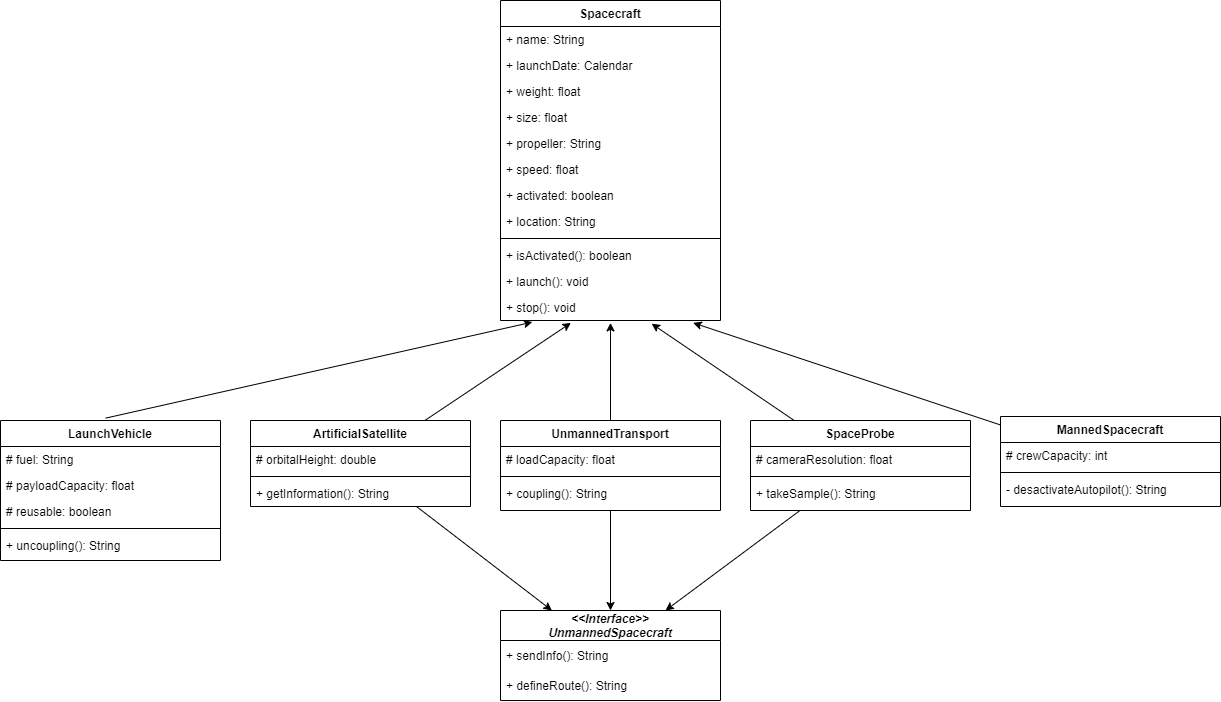

The diagram above was exported from draw.io. Its source (the exported page's mxGraphModel, read from the mxfile embedded in the PNG):
<mxGraphModel dx="1447" dy="750" grid="1" gridSize="10" guides="1" tooltips="1" connect="1" arrows="1" fold="1" page="1" pageScale="1" pageWidth="827" pageHeight="1169" math="0" shadow="0">
  <root>
    <mxCell id="WIyWlLk6GJQsqaUBKTNV-0" />
    <mxCell id="WIyWlLk6GJQsqaUBKTNV-1" parent="WIyWlLk6GJQsqaUBKTNV-0" />
    <mxCell id="zkfFHV4jXpPFQw0GAbJ--0" value="Spacecraft" style="swimlane;fontStyle=1;align=center;verticalAlign=top;childLayout=stackLayout;horizontal=1;startSize=26;horizontalStack=0;resizeParent=1;resizeLast=0;collapsible=1;marginBottom=0;rounded=0;shadow=0;strokeWidth=1;" parent="WIyWlLk6GJQsqaUBKTNV-1" vertex="1">
      <mxGeometry x="530" y="20" width="220" height="320" as="geometry">
        <mxRectangle x="230" y="140" width="160" height="26" as="alternateBounds" />
      </mxGeometry>
    </mxCell>
    <mxCell id="zkfFHV4jXpPFQw0GAbJ--1" value="+ name: String" style="text;align=left;verticalAlign=top;spacingLeft=4;spacingRight=4;overflow=hidden;rotatable=0;points=[[0,0.5],[1,0.5]];portConstraint=eastwest;" parent="zkfFHV4jXpPFQw0GAbJ--0" vertex="1">
      <mxGeometry y="26" width="220" height="26" as="geometry" />
    </mxCell>
    <mxCell id="zkfFHV4jXpPFQw0GAbJ--2" value="+ launchDate: Calendar" style="text;align=left;verticalAlign=top;spacingLeft=4;spacingRight=4;overflow=hidden;rotatable=0;points=[[0,0.5],[1,0.5]];portConstraint=eastwest;rounded=0;shadow=0;html=0;" parent="zkfFHV4jXpPFQw0GAbJ--0" vertex="1">
      <mxGeometry y="52" width="220" height="26" as="geometry" />
    </mxCell>
    <mxCell id="zkfFHV4jXpPFQw0GAbJ--3" value="+ weight: float" style="text;align=left;verticalAlign=top;spacingLeft=4;spacingRight=4;overflow=hidden;rotatable=0;points=[[0,0.5],[1,0.5]];portConstraint=eastwest;rounded=0;shadow=0;html=0;" parent="zkfFHV4jXpPFQw0GAbJ--0" vertex="1">
      <mxGeometry y="78" width="220" height="26" as="geometry" />
    </mxCell>
    <mxCell id="INiiYExJ3wPCrZZ6XO_e-0" value="+ size: float" style="text;align=left;verticalAlign=top;spacingLeft=4;spacingRight=4;overflow=hidden;rotatable=0;points=[[0,0.5],[1,0.5]];portConstraint=eastwest;rounded=0;shadow=0;html=0;" parent="zkfFHV4jXpPFQw0GAbJ--0" vertex="1">
      <mxGeometry y="104" width="220" height="26" as="geometry" />
    </mxCell>
    <mxCell id="INiiYExJ3wPCrZZ6XO_e-1" value="+ propeller: String" style="text;align=left;verticalAlign=top;spacingLeft=4;spacingRight=4;overflow=hidden;rotatable=0;points=[[0,0.5],[1,0.5]];portConstraint=eastwest;rounded=0;shadow=0;html=0;" parent="zkfFHV4jXpPFQw0GAbJ--0" vertex="1">
      <mxGeometry y="130" width="220" height="26" as="geometry" />
    </mxCell>
    <mxCell id="INiiYExJ3wPCrZZ6XO_e-2" value="+ speed: float" style="text;align=left;verticalAlign=top;spacingLeft=4;spacingRight=4;overflow=hidden;rotatable=0;points=[[0,0.5],[1,0.5]];portConstraint=eastwest;rounded=0;shadow=0;html=0;" parent="zkfFHV4jXpPFQw0GAbJ--0" vertex="1">
      <mxGeometry y="156" width="220" height="26" as="geometry" />
    </mxCell>
    <mxCell id="INiiYExJ3wPCrZZ6XO_e-3" value="+ activated: boolean" style="text;align=left;verticalAlign=top;spacingLeft=4;spacingRight=4;overflow=hidden;rotatable=0;points=[[0,0.5],[1,0.5]];portConstraint=eastwest;rounded=0;shadow=0;html=0;" parent="zkfFHV4jXpPFQw0GAbJ--0" vertex="1">
      <mxGeometry y="182" width="220" height="26" as="geometry" />
    </mxCell>
    <mxCell id="INiiYExJ3wPCrZZ6XO_e-4" value="+ location: String" style="text;align=left;verticalAlign=top;spacingLeft=4;spacingRight=4;overflow=hidden;rotatable=0;points=[[0,0.5],[1,0.5]];portConstraint=eastwest;rounded=0;shadow=0;html=0;" parent="zkfFHV4jXpPFQw0GAbJ--0" vertex="1">
      <mxGeometry y="208" width="220" height="26" as="geometry" />
    </mxCell>
    <mxCell id="zkfFHV4jXpPFQw0GAbJ--4" value="" style="line;html=1;strokeWidth=1;align=left;verticalAlign=middle;spacingTop=-1;spacingLeft=3;spacingRight=3;rotatable=0;labelPosition=right;points=[];portConstraint=eastwest;" parent="zkfFHV4jXpPFQw0GAbJ--0" vertex="1">
      <mxGeometry y="234" width="220" height="8" as="geometry" />
    </mxCell>
    <mxCell id="zkfFHV4jXpPFQw0GAbJ--5" value="+ isActivated(): boolean" style="text;align=left;verticalAlign=top;spacingLeft=4;spacingRight=4;overflow=hidden;rotatable=0;points=[[0,0.5],[1,0.5]];portConstraint=eastwest;" parent="zkfFHV4jXpPFQw0GAbJ--0" vertex="1">
      <mxGeometry y="242" width="220" height="26" as="geometry" />
    </mxCell>
    <mxCell id="INiiYExJ3wPCrZZ6XO_e-35" value="+ launch(): void" style="text;align=left;verticalAlign=top;spacingLeft=4;spacingRight=4;overflow=hidden;rotatable=0;points=[[0,0.5],[1,0.5]];portConstraint=eastwest;" parent="zkfFHV4jXpPFQw0GAbJ--0" vertex="1">
      <mxGeometry y="268" width="220" height="26" as="geometry" />
    </mxCell>
    <mxCell id="INiiYExJ3wPCrZZ6XO_e-36" value="+ stop(): void" style="text;align=left;verticalAlign=top;spacingLeft=4;spacingRight=4;overflow=hidden;rotatable=0;points=[[0,0.5],[1,0.5]];portConstraint=eastwest;" parent="zkfFHV4jXpPFQw0GAbJ--0" vertex="1">
      <mxGeometry y="294" width="220" height="26" as="geometry" />
    </mxCell>
    <mxCell id="zKI73IaKEyWj0CO8TbV2-8" style="rounded=0;orthogonalLoop=1;jettySize=auto;html=1;entryX=0.145;entryY=1.062;entryDx=0;entryDy=0;entryPerimeter=0;exitX=0.478;exitY=-0.017;exitDx=0;exitDy=0;exitPerimeter=0;" edge="1" parent="WIyWlLk6GJQsqaUBKTNV-1" source="zkfFHV4jXpPFQw0GAbJ--6" target="INiiYExJ3wPCrZZ6XO_e-36">
      <mxGeometry relative="1" as="geometry" />
    </mxCell>
    <mxCell id="zkfFHV4jXpPFQw0GAbJ--6" value="LaunchVehicle" style="swimlane;fontStyle=1;align=center;verticalAlign=top;childLayout=stackLayout;horizontal=1;startSize=26;horizontalStack=0;resizeParent=1;resizeLast=0;collapsible=1;marginBottom=0;rounded=0;shadow=0;strokeWidth=1;" parent="WIyWlLk6GJQsqaUBKTNV-1" vertex="1">
      <mxGeometry x="30" y="440" width="220" height="140" as="geometry">
        <mxRectangle x="130" y="380" width="160" height="26" as="alternateBounds" />
      </mxGeometry>
    </mxCell>
    <mxCell id="zkfFHV4jXpPFQw0GAbJ--7" value="# fuel: String" style="text;align=left;verticalAlign=top;spacingLeft=4;spacingRight=4;overflow=hidden;rotatable=0;points=[[0,0.5],[1,0.5]];portConstraint=eastwest;" parent="zkfFHV4jXpPFQw0GAbJ--6" vertex="1">
      <mxGeometry y="26" width="220" height="26" as="geometry" />
    </mxCell>
    <mxCell id="INiiYExJ3wPCrZZ6XO_e-8" value="# payloadCapacity: float" style="text;align=left;verticalAlign=top;spacingLeft=4;spacingRight=4;overflow=hidden;rotatable=0;points=[[0,0.5],[1,0.5]];portConstraint=eastwest;rounded=0;shadow=0;html=0;" parent="zkfFHV4jXpPFQw0GAbJ--6" vertex="1">
      <mxGeometry y="52" width="220" height="26" as="geometry" />
    </mxCell>
    <mxCell id="INiiYExJ3wPCrZZ6XO_e-9" value="# reusable: boolean" style="text;align=left;verticalAlign=top;spacingLeft=4;spacingRight=4;overflow=hidden;rotatable=0;points=[[0,0.5],[1,0.5]];portConstraint=eastwest;rounded=0;shadow=0;html=0;" parent="zkfFHV4jXpPFQw0GAbJ--6" vertex="1">
      <mxGeometry y="78" width="220" height="26" as="geometry" />
    </mxCell>
    <mxCell id="zkfFHV4jXpPFQw0GAbJ--9" value="" style="line;html=1;strokeWidth=1;align=left;verticalAlign=middle;spacingTop=-1;spacingLeft=3;spacingRight=3;rotatable=0;labelPosition=right;points=[];portConstraint=eastwest;" parent="zkfFHV4jXpPFQw0GAbJ--6" vertex="1">
      <mxGeometry y="104" width="220" height="8" as="geometry" />
    </mxCell>
    <mxCell id="zkfFHV4jXpPFQw0GAbJ--10" value="+ uncoupling(): String" style="text;align=left;verticalAlign=top;spacingLeft=4;spacingRight=4;overflow=hidden;rotatable=0;points=[[0,0.5],[1,0.5]];portConstraint=eastwest;fontStyle=0" parent="zkfFHV4jXpPFQw0GAbJ--6" vertex="1">
      <mxGeometry y="112" width="220" height="26" as="geometry" />
    </mxCell>
    <mxCell id="zKI73IaKEyWj0CO8TbV2-9" style="edgeStyle=none;rounded=0;orthogonalLoop=1;jettySize=auto;html=1;entryX=0.32;entryY=1.092;entryDx=0;entryDy=0;entryPerimeter=0;" edge="1" parent="WIyWlLk6GJQsqaUBKTNV-1" source="zkfFHV4jXpPFQw0GAbJ--13" target="INiiYExJ3wPCrZZ6XO_e-36">
      <mxGeometry relative="1" as="geometry" />
    </mxCell>
    <mxCell id="zKI73IaKEyWj0CO8TbV2-13" style="edgeStyle=none;rounded=0;orthogonalLoop=1;jettySize=auto;html=1;" edge="1" parent="WIyWlLk6GJQsqaUBKTNV-1" source="zkfFHV4jXpPFQw0GAbJ--13" target="INiiYExJ3wPCrZZ6XO_e-31">
      <mxGeometry relative="1" as="geometry" />
    </mxCell>
    <mxCell id="zkfFHV4jXpPFQw0GAbJ--13" value="ArtificialSatellite" style="swimlane;fontStyle=1;align=center;verticalAlign=top;childLayout=stackLayout;horizontal=1;startSize=26;horizontalStack=0;resizeParent=1;resizeLast=0;collapsible=1;marginBottom=0;rounded=0;shadow=0;strokeWidth=1;" parent="WIyWlLk6GJQsqaUBKTNV-1" vertex="1">
      <mxGeometry x="280" y="440" width="220" height="86" as="geometry">
        <mxRectangle x="340" y="380" width="170" height="26" as="alternateBounds" />
      </mxGeometry>
    </mxCell>
    <mxCell id="zkfFHV4jXpPFQw0GAbJ--14" value="# orbitalHeight: double" style="text;align=left;verticalAlign=top;spacingLeft=4;spacingRight=4;overflow=hidden;rotatable=0;points=[[0,0.5],[1,0.5]];portConstraint=eastwest;" parent="zkfFHV4jXpPFQw0GAbJ--13" vertex="1">
      <mxGeometry y="26" width="220" height="26" as="geometry" />
    </mxCell>
    <mxCell id="zkfFHV4jXpPFQw0GAbJ--15" value="" style="line;html=1;strokeWidth=1;align=left;verticalAlign=middle;spacingTop=-1;spacingLeft=3;spacingRight=3;rotatable=0;labelPosition=right;points=[];portConstraint=eastwest;" parent="zkfFHV4jXpPFQw0GAbJ--13" vertex="1">
      <mxGeometry y="52" width="220" height="8" as="geometry" />
    </mxCell>
    <mxCell id="INiiYExJ3wPCrZZ6XO_e-26" value="+ getInformation(): String" style="text;align=left;verticalAlign=top;spacingLeft=4;spacingRight=4;overflow=hidden;rotatable=0;points=[[0,0.5],[1,0.5]];portConstraint=eastwest;" parent="zkfFHV4jXpPFQw0GAbJ--13" vertex="1">
      <mxGeometry y="60" width="220" height="26" as="geometry" />
    </mxCell>
    <mxCell id="zKI73IaKEyWj0CO8TbV2-11" style="edgeStyle=none;rounded=0;orthogonalLoop=1;jettySize=auto;html=1;entryX=0.687;entryY=1.123;entryDx=0;entryDy=0;entryPerimeter=0;" edge="1" parent="WIyWlLk6GJQsqaUBKTNV-1" source="zkfFHV4jXpPFQw0GAbJ--17" target="INiiYExJ3wPCrZZ6XO_e-36">
      <mxGeometry relative="1" as="geometry" />
    </mxCell>
    <mxCell id="zKI73IaKEyWj0CO8TbV2-15" style="edgeStyle=none;rounded=0;orthogonalLoop=1;jettySize=auto;html=1;entryX=0.75;entryY=0;entryDx=0;entryDy=0;" edge="1" parent="WIyWlLk6GJQsqaUBKTNV-1" source="zkfFHV4jXpPFQw0GAbJ--17" target="INiiYExJ3wPCrZZ6XO_e-31">
      <mxGeometry relative="1" as="geometry" />
    </mxCell>
    <mxCell id="zkfFHV4jXpPFQw0GAbJ--17" value="SpaceProbe" style="swimlane;fontStyle=1;align=center;verticalAlign=top;childLayout=stackLayout;horizontal=1;startSize=26;horizontalStack=0;resizeParent=1;resizeLast=0;collapsible=1;marginBottom=0;rounded=0;shadow=0;strokeWidth=1;" parent="WIyWlLk6GJQsqaUBKTNV-1" vertex="1">
      <mxGeometry x="780" y="440" width="220" height="90" as="geometry">
        <mxRectangle x="550" y="140" width="160" height="26" as="alternateBounds" />
      </mxGeometry>
    </mxCell>
    <mxCell id="zkfFHV4jXpPFQw0GAbJ--18" value="# cameraResolution: float" style="text;align=left;verticalAlign=top;spacingLeft=4;spacingRight=4;overflow=hidden;rotatable=0;points=[[0,0.5],[1,0.5]];portConstraint=eastwest;" parent="zkfFHV4jXpPFQw0GAbJ--17" vertex="1">
      <mxGeometry y="26" width="220" height="26" as="geometry" />
    </mxCell>
    <mxCell id="zkfFHV4jXpPFQw0GAbJ--23" value="" style="line;html=1;strokeWidth=1;align=left;verticalAlign=middle;spacingTop=-1;spacingLeft=3;spacingRight=3;rotatable=0;labelPosition=right;points=[];portConstraint=eastwest;" parent="zkfFHV4jXpPFQw0GAbJ--17" vertex="1">
      <mxGeometry y="52" width="220" height="8" as="geometry" />
    </mxCell>
    <mxCell id="zkfFHV4jXpPFQw0GAbJ--24" value="+ takeSample(): String" style="text;align=left;verticalAlign=top;spacingLeft=4;spacingRight=4;overflow=hidden;rotatable=0;points=[[0,0.5],[1,0.5]];portConstraint=eastwest;" parent="zkfFHV4jXpPFQw0GAbJ--17" vertex="1">
      <mxGeometry y="60" width="220" height="26" as="geometry" />
    </mxCell>
    <mxCell id="zKI73IaKEyWj0CO8TbV2-10" style="edgeStyle=none;rounded=0;orthogonalLoop=1;jettySize=auto;html=1;entryX=0.5;entryY=1.092;entryDx=0;entryDy=0;entryPerimeter=0;" edge="1" parent="WIyWlLk6GJQsqaUBKTNV-1" source="INiiYExJ3wPCrZZ6XO_e-10" target="INiiYExJ3wPCrZZ6XO_e-36">
      <mxGeometry relative="1" as="geometry" />
    </mxCell>
    <mxCell id="zKI73IaKEyWj0CO8TbV2-14" style="edgeStyle=none;rounded=0;orthogonalLoop=1;jettySize=auto;html=1;entryX=0.5;entryY=0;entryDx=0;entryDy=0;" edge="1" parent="WIyWlLk6GJQsqaUBKTNV-1" source="INiiYExJ3wPCrZZ6XO_e-10" target="INiiYExJ3wPCrZZ6XO_e-31">
      <mxGeometry relative="1" as="geometry" />
    </mxCell>
    <mxCell id="INiiYExJ3wPCrZZ6XO_e-10" value="UnmannedTransport" style="swimlane;fontStyle=1;align=center;verticalAlign=top;childLayout=stackLayout;horizontal=1;startSize=26;horizontalStack=0;resizeParent=1;resizeLast=0;collapsible=1;marginBottom=0;rounded=0;shadow=0;strokeWidth=1;" parent="WIyWlLk6GJQsqaUBKTNV-1" vertex="1">
      <mxGeometry x="530" y="440" width="220" height="90" as="geometry">
        <mxRectangle x="130" y="380" width="160" height="26" as="alternateBounds" />
      </mxGeometry>
    </mxCell>
    <mxCell id="INiiYExJ3wPCrZZ6XO_e-11" value="# loadCapacity: float" style="text;align=left;verticalAlign=top;spacingLeft=4;spacingRight=4;overflow=hidden;rotatable=0;points=[[0,0.5],[1,0.5]];portConstraint=eastwest;" parent="INiiYExJ3wPCrZZ6XO_e-10" vertex="1">
      <mxGeometry y="26" width="220" height="26" as="geometry" />
    </mxCell>
    <mxCell id="INiiYExJ3wPCrZZ6XO_e-15" value="" style="line;html=1;strokeWidth=1;align=left;verticalAlign=middle;spacingTop=-1;spacingLeft=3;spacingRight=3;rotatable=0;labelPosition=right;points=[];portConstraint=eastwest;" parent="INiiYExJ3wPCrZZ6XO_e-10" vertex="1">
      <mxGeometry y="52" width="220" height="8" as="geometry" />
    </mxCell>
    <mxCell id="INiiYExJ3wPCrZZ6XO_e-16" value="+ coupling(): String" style="text;align=left;verticalAlign=top;spacingLeft=4;spacingRight=4;overflow=hidden;rotatable=0;points=[[0,0.5],[1,0.5]];portConstraint=eastwest;fontStyle=0" parent="INiiYExJ3wPCrZZ6XO_e-10" vertex="1">
      <mxGeometry y="60" width="220" height="26" as="geometry" />
    </mxCell>
    <mxCell id="zKI73IaKEyWj0CO8TbV2-12" style="edgeStyle=none;rounded=0;orthogonalLoop=1;jettySize=auto;html=1;entryX=0.876;entryY=1.092;entryDx=0;entryDy=0;entryPerimeter=0;" edge="1" parent="WIyWlLk6GJQsqaUBKTNV-1" source="INiiYExJ3wPCrZZ6XO_e-17" target="INiiYExJ3wPCrZZ6XO_e-36">
      <mxGeometry relative="1" as="geometry" />
    </mxCell>
    <mxCell id="INiiYExJ3wPCrZZ6XO_e-17" value="MannedSpacecraft" style="swimlane;fontStyle=1;align=center;verticalAlign=top;childLayout=stackLayout;horizontal=1;startSize=26;horizontalStack=0;resizeParent=1;resizeLast=0;collapsible=1;marginBottom=0;rounded=0;shadow=0;strokeWidth=1;" parent="WIyWlLk6GJQsqaUBKTNV-1" vertex="1">
      <mxGeometry x="1030" y="436" width="220" height="90" as="geometry">
        <mxRectangle x="550" y="140" width="160" height="26" as="alternateBounds" />
      </mxGeometry>
    </mxCell>
    <mxCell id="INiiYExJ3wPCrZZ6XO_e-18" value="# crewCapacity: int" style="text;align=left;verticalAlign=top;spacingLeft=4;spacingRight=4;overflow=hidden;rotatable=0;points=[[0,0.5],[1,0.5]];portConstraint=eastwest;" parent="INiiYExJ3wPCrZZ6XO_e-17" vertex="1">
      <mxGeometry y="26" width="220" height="26" as="geometry" />
    </mxCell>
    <mxCell id="INiiYExJ3wPCrZZ6XO_e-23" value="" style="line;html=1;strokeWidth=1;align=left;verticalAlign=middle;spacingTop=-1;spacingLeft=3;spacingRight=3;rotatable=0;labelPosition=right;points=[];portConstraint=eastwest;" parent="INiiYExJ3wPCrZZ6XO_e-17" vertex="1">
      <mxGeometry y="52" width="220" height="8" as="geometry" />
    </mxCell>
    <mxCell id="INiiYExJ3wPCrZZ6XO_e-24" value="- desactivateAutopilot(): String" style="text;align=left;verticalAlign=top;spacingLeft=4;spacingRight=4;overflow=hidden;rotatable=0;points=[[0,0.5],[1,0.5]];portConstraint=eastwest;" parent="INiiYExJ3wPCrZZ6XO_e-17" vertex="1">
      <mxGeometry y="60" width="220" height="26" as="geometry" />
    </mxCell>
    <mxCell id="INiiYExJ3wPCrZZ6XO_e-31" value="&lt;&lt;Interface&gt;&gt;&#10;UnmannedSpacecraft" style="swimlane;fontStyle=3;childLayout=stackLayout;horizontal=1;startSize=30;horizontalStack=0;resizeParent=1;resizeParentMax=0;resizeLast=0;collapsible=1;marginBottom=0;" parent="WIyWlLk6GJQsqaUBKTNV-1" vertex="1">
      <mxGeometry x="530" y="630" width="220" height="90" as="geometry" />
    </mxCell>
    <mxCell id="INiiYExJ3wPCrZZ6XO_e-32" value="+ sendInfo(): String" style="text;strokeColor=none;fillColor=none;align=left;verticalAlign=middle;spacingLeft=4;spacingRight=4;overflow=hidden;points=[[0,0.5],[1,0.5]];portConstraint=eastwest;rotatable=0;" parent="INiiYExJ3wPCrZZ6XO_e-31" vertex="1">
      <mxGeometry y="30" width="220" height="30" as="geometry" />
    </mxCell>
    <mxCell id="INiiYExJ3wPCrZZ6XO_e-33" value="+ defineRoute(): String" style="text;strokeColor=none;fillColor=none;align=left;verticalAlign=middle;spacingLeft=4;spacingRight=4;overflow=hidden;points=[[0,0.5],[1,0.5]];portConstraint=eastwest;rotatable=0;" parent="INiiYExJ3wPCrZZ6XO_e-31" vertex="1">
      <mxGeometry y="60" width="220" height="30" as="geometry" />
    </mxCell>
  </root>
</mxGraphModel>